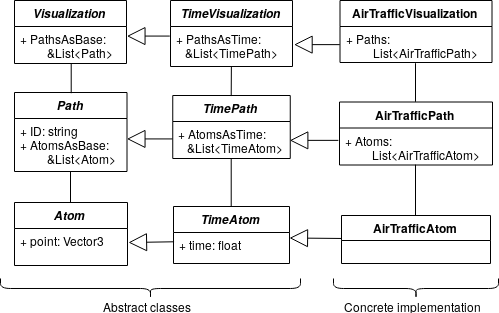

The diagram above was exported from draw.io. Its source (the exported page's mxGraphModel, read from the mxfile embedded in the PNG):
<mxGraphModel dx="1200" dy="653" grid="0" gridSize="10" guides="1" tooltips="1" connect="1" arrows="1" fold="1" page="1" pageScale="1" pageWidth="827" pageHeight="1169" background="#ffffff" math="0" shadow="0">
  <root>
    <mxCell id="0" />
    <mxCell id="1" parent="0" />
    <mxCell id="2" value="Visualization" style="swimlane;fontStyle=3;align=center;verticalAlign=top;childLayout=stackLayout;horizontal=1;startSize=26;horizontalStack=0;resizeParent=1;resizeParentMax=0;resizeLast=0;collapsible=1;marginBottom=0;" vertex="1" parent="1">
      <mxGeometry x="29" y="50" width="112" height="63" as="geometry" />
    </mxCell>
    <mxCell id="3" value="+ PathsAsBase: &#10;         &amp;List&lt;Path&gt;" style="text;strokeColor=none;fillColor=none;align=left;verticalAlign=top;spacingLeft=4;spacingRight=4;overflow=hidden;rotatable=0;points=[[0,0.5],[1,0.5]];portConstraint=eastwest;" vertex="1" parent="2">
      <mxGeometry y="26" width="112" height="37" as="geometry" />
    </mxCell>
    <mxCell id="4" value="Path" style="swimlane;fontStyle=3;align=center;verticalAlign=top;childLayout=stackLayout;horizontal=1;startSize=26;horizontalStack=0;resizeParent=1;resizeParentMax=0;resizeLast=0;collapsible=1;marginBottom=0;" vertex="1" parent="1">
      <mxGeometry x="29" y="142" width="112.5" height="79" as="geometry" />
    </mxCell>
    <mxCell id="5" value="+ ID: string&#10;+ AtomsAsBase: &#10;         &amp;List&lt;Atom&gt;" style="text;strokeColor=none;fillColor=none;align=left;verticalAlign=top;spacingLeft=4;spacingRight=4;overflow=hidden;rotatable=0;points=[[0,0.5],[1,0.5]];portConstraint=eastwest;" vertex="1" parent="4">
      <mxGeometry y="26" width="112.5" height="53" as="geometry" />
    </mxCell>
    <mxCell id="6" value="Atom" style="swimlane;fontStyle=3;align=center;verticalAlign=top;childLayout=stackLayout;horizontal=1;startSize=26;horizontalStack=0;resizeParent=1;resizeParentMax=0;resizeLast=0;collapsible=1;marginBottom=0;" vertex="1" parent="1">
      <mxGeometry x="29" y="252" width="113" height="63" as="geometry">
        <mxRectangle x="40" y="370" width="60" height="26" as="alternateBounds" />
      </mxGeometry>
    </mxCell>
    <mxCell id="7" value="+ point: Vector3&#10;&#10;" style="text;strokeColor=none;fillColor=none;align=left;verticalAlign=top;spacingLeft=4;spacingRight=4;overflow=hidden;rotatable=0;points=[[0,0.5],[1,0.5]];portConstraint=eastwest;" vertex="1" parent="6">
      <mxGeometry y="26" width="113" height="37" as="geometry" />
    </mxCell>
    <mxCell id="8" value="" style="endArrow=none;html=1;" edge="1" parent="1">
      <mxGeometry width="50" height="50" relative="1" as="geometry">
        <mxPoint x="85" y="252.0000000000001" as="sourcePoint" />
        <mxPoint x="85" y="221" as="targetPoint" />
      </mxGeometry>
    </mxCell>
    <mxCell id="9" value="" style="endArrow=none;html=1;exitX=0.5;exitY=0;exitDx=0;exitDy=0;entryX=0.5;entryY=1;entryDx=0;entryDy=0;" edge="1" source="4" target="2" parent="1">
      <mxGeometry width="50" height="50" relative="1" as="geometry">
        <mxPoint x="94" y="170" as="sourcePoint" />
        <mxPoint x="119" y="136" as="targetPoint" />
      </mxGeometry>
    </mxCell>
    <mxCell id="10" value="TimeVisualization" style="swimlane;fontStyle=3;align=center;verticalAlign=top;childLayout=stackLayout;horizontal=1;startSize=26;horizontalStack=0;resizeParent=1;resizeParentMax=0;resizeLast=0;collapsible=1;marginBottom=0;" vertex="1" parent="1">
      <mxGeometry x="185.00000000000006" y="50" width="122" height="66" as="geometry" />
    </mxCell>
    <mxCell id="11" value="+ PathsAsTime: &#10;   &amp;List&lt;TimePath&gt;" style="text;strokeColor=none;fillColor=none;align=left;verticalAlign=top;spacingLeft=4;spacingRight=4;overflow=hidden;rotatable=0;points=[[0,0.5],[1,0.5]];portConstraint=eastwest;" vertex="1" parent="10">
      <mxGeometry y="26" width="122" height="40" as="geometry" />
    </mxCell>
    <mxCell id="12" value="TimePath" style="swimlane;fontStyle=3;align=center;verticalAlign=top;childLayout=stackLayout;horizontal=1;startSize=26;horizontalStack=0;resizeParent=1;resizeParentMax=0;resizeLast=0;collapsible=1;marginBottom=0;" vertex="1" parent="1">
      <mxGeometry x="187.25000000000003" y="144.99999999999997" width="117.50000000000003" height="63" as="geometry" />
    </mxCell>
    <mxCell id="13" value="+ AtomsAsTime: &#10;   &amp;List&lt;TimeAtom&gt;&#10;" style="text;strokeColor=none;fillColor=none;align=left;verticalAlign=top;spacingLeft=4;spacingRight=4;overflow=hidden;rotatable=0;points=[[0,0.5],[1,0.5]];portConstraint=eastwest;" vertex="1" parent="12">
      <mxGeometry y="26" width="117.50000000000003" height="37" as="geometry" />
    </mxCell>
    <mxCell id="14" value="TimeAtom" style="swimlane;fontStyle=3;align=center;verticalAlign=top;childLayout=stackLayout;horizontal=1;startSize=26;horizontalStack=0;resizeParent=1;resizeParentMax=0;resizeLast=0;collapsible=1;marginBottom=0;" vertex="1" parent="1">
      <mxGeometry x="187.99999999999994" y="256.00000000000017" width="116" height="57" as="geometry">
        <mxRectangle x="40" y="370" width="60" height="26" as="alternateBounds" />
      </mxGeometry>
    </mxCell>
    <mxCell id="15" value="+ time: float" style="text;strokeColor=none;fillColor=none;align=left;verticalAlign=top;spacingLeft=4;spacingRight=4;overflow=hidden;rotatable=0;points=[[0,0.5],[1,0.5]];portConstraint=eastwest;" vertex="1" parent="14">
      <mxGeometry y="26" width="116" height="31" as="geometry" />
    </mxCell>
    <mxCell id="16" value="" style="endArrow=none;html=1;entryX=0.5;entryY=1;entryDx=0;entryDy=0;exitX=0.5;exitY=0;exitDx=0;exitDy=0;" edge="1" source="14" target="12" parent="1">
      <mxGeometry width="50" height="50" relative="1" as="geometry">
        <mxPoint x="325" y="290" as="sourcePoint" />
        <mxPoint x="350" y="250" as="targetPoint" />
      </mxGeometry>
    </mxCell>
    <mxCell id="17" value="" style="endArrow=none;html=1;exitX=0.5;exitY=0;exitDx=0;exitDy=0;" edge="1" source="12" target="11" parent="1">
      <mxGeometry width="50" height="50" relative="1" as="geometry">
        <mxPoint x="300" y="170" as="sourcePoint" />
        <mxPoint x="335" y="150" as="targetPoint" />
      </mxGeometry>
    </mxCell>
    <mxCell id="18" value="" style="endArrow=block;endSize=16;endFill=0;html=1;exitX=0.003;exitY=0.317;exitDx=0;exitDy=0;exitPerimeter=0;" edge="1" source="15" parent="1">
      <mxGeometry width="160" relative="1" as="geometry">
        <mxPoint x="29" y="400" as="sourcePoint" />
        <mxPoint x="143" y="292.0000000000001" as="targetPoint" />
      </mxGeometry>
    </mxCell>
    <mxCell id="19" value="" style="endArrow=block;endSize=16;endFill=0;html=1;entryX=1.001;entryY=0.376;entryDx=0;entryDy=0;entryPerimeter=0;exitX=0.003;exitY=0.471;exitDx=0;exitDy=0;exitPerimeter=0;" edge="1" source="13" target="5" parent="1">
      <mxGeometry width="160" relative="1" as="geometry">
        <mxPoint x="209" y="188" as="sourcePoint" />
        <mxPoint x="143" y="188" as="targetPoint" />
      </mxGeometry>
    </mxCell>
    <mxCell id="20" value="" style="endArrow=block;endSize=16;endFill=0;html=1;entryX=1;entryY=0.27;entryDx=0;entryDy=0;exitX=-0.005;exitY=0.242;exitDx=0;exitDy=0;entryPerimeter=0;exitPerimeter=0;" edge="1" source="11" target="3" parent="1">
      <mxGeometry width="160" relative="1" as="geometry">
        <mxPoint x="308.16666666666674" y="232.33333333333337" as="sourcePoint" />
        <mxPoint x="219" y="233.16666666666674" as="targetPoint" />
      </mxGeometry>
    </mxCell>
    <mxCell id="21" value="AirTrafficVisualization" style="swimlane;fontStyle=1;align=center;verticalAlign=top;childLayout=stackLayout;horizontal=1;startSize=26;horizontalStack=0;resizeParent=1;resizeParentMax=0;resizeLast=0;collapsible=1;marginBottom=0;" vertex="1" parent="1">
      <mxGeometry x="354.5000000000001" y="50" width="152" height="62" as="geometry" />
    </mxCell>
    <mxCell id="22" value="+ Paths: &#10;         List&lt;AirTrafficPath&gt;&#10;" style="text;strokeColor=none;fillColor=none;align=left;verticalAlign=top;spacingLeft=4;spacingRight=4;overflow=hidden;rotatable=0;points=[[0,0.5],[1,0.5]];portConstraint=eastwest;" vertex="1" parent="21">
      <mxGeometry y="26" width="152" height="36" as="geometry" />
    </mxCell>
    <mxCell id="23" value="AirTrafficPath" style="swimlane;fontStyle=1;align=center;verticalAlign=top;childLayout=stackLayout;horizontal=1;startSize=26;horizontalStack=0;resizeParent=1;resizeParentMax=0;resizeLast=0;collapsible=1;marginBottom=0;" vertex="1" parent="1">
      <mxGeometry x="354" y="151.49999999999991" width="153" height="63" as="geometry" />
    </mxCell>
    <mxCell id="24" value="+ Atoms:  &#10;         List&lt;AirTrafficAtom&gt;&#10;" style="text;strokeColor=none;fillColor=none;align=left;verticalAlign=top;spacingLeft=4;spacingRight=4;overflow=hidden;rotatable=0;points=[[0,0.5],[1,0.5]];portConstraint=eastwest;" vertex="1" parent="23">
      <mxGeometry y="26" width="153" height="37" as="geometry" />
    </mxCell>
    <mxCell id="25" value="" style="endArrow=none;html=1;entryX=0.5;entryY=1;entryDx=0;entryDy=0;exitX=0.5;exitY=0;exitDx=0;exitDy=0;" edge="1" source="30" target="23" parent="1">
      <mxGeometry width="50" height="50" relative="1" as="geometry">
        <mxPoint x="445" y="300" as="sourcePoint" />
        <mxPoint x="470" y="260" as="targetPoint" />
      </mxGeometry>
    </mxCell>
    <mxCell id="26" value="" style="endArrow=none;html=1;exitX=0.5;exitY=0;exitDx=0;exitDy=0;entryX=0.5;entryY=1;entryDx=0;entryDy=0;" edge="1" source="23" target="21" parent="1">
      <mxGeometry width="50" height="50" relative="1" as="geometry">
        <mxPoint x="420" y="180" as="sourcePoint" />
        <mxPoint x="455" y="146" as="targetPoint" />
      </mxGeometry>
    </mxCell>
    <mxCell id="27" value="" style="endArrow=block;endSize=16;endFill=0;html=1;" edge="1" parent="1">
      <mxGeometry width="160" relative="1" as="geometry">
        <mxPoint x="360" y="288" as="sourcePoint" />
        <mxPoint x="304" y="287.4999999999999" as="targetPoint" />
      </mxGeometry>
    </mxCell>
    <mxCell id="28" value="" style="endArrow=block;endSize=16;endFill=0;html=1;exitX=-0.007;exitY=0.324;exitDx=0;exitDy=0;exitPerimeter=0;entryX=1;entryY=0.5;entryDx=0;entryDy=0;" edge="1" source="24" target="13" parent="1">
      <mxGeometry width="160" relative="1" as="geometry">
        <mxPoint x="547" y="233" as="sourcePoint" />
        <mxPoint x="327" y="180" as="targetPoint" />
      </mxGeometry>
    </mxCell>
    <mxCell id="29" value="" style="endArrow=block;endSize=16;endFill=0;html=1;exitX=0;exitY=0.5;exitDx=0;exitDy=0;entryX=1.01;entryY=0.443;entryDx=0;entryDy=0;entryPerimeter=0;" edge="1" source="22" target="11" parent="1">
      <mxGeometry width="160" relative="1" as="geometry">
        <mxPoint x="586.1666666666667" y="242.33333333333337" as="sourcePoint" />
        <mxPoint x="331" y="95" as="targetPoint" />
      </mxGeometry>
    </mxCell>
    <mxCell id="30" value="AirTrafficAtom" style="swimlane;fontStyle=1;align=center;verticalAlign=top;childLayout=stackLayout;horizontal=1;startSize=25;horizontalStack=0;resizeParent=1;resizeParentMax=0;resizeLast=0;collapsible=1;marginBottom=0;" vertex="1" parent="1">
      <mxGeometry x="356" y="265.00000000000017" width="149" height="48" as="geometry">
        <mxRectangle x="40" y="370" width="60" height="26" as="alternateBounds" />
      </mxGeometry>
    </mxCell>
    <mxCell id="31" value="" style="shape=curlyBracket;whiteSpace=wrap;html=1;rounded=1;rotation=-90;" vertex="1" parent="1">
      <mxGeometry x="155" y="188" width="20" height="300" as="geometry" />
    </mxCell>
    <mxCell id="32" value="" style="shape=curlyBracket;whiteSpace=wrap;html=1;rounded=1;rotation=-90;" vertex="1" parent="1">
      <mxGeometry x="420.5" y="255.5" width="20" height="165" as="geometry" />
    </mxCell>
    <mxCell id="33" value="Abstract classes" style="text;html=1;resizable=0;points=[];autosize=1;align=left;verticalAlign=top;spacingTop=-4;" vertex="1" parent="1">
      <mxGeometry x="116" y="347" width="98" height="14" as="geometry" />
    </mxCell>
    <mxCell id="34" value="Concrete implementation" style="text;html=1;resizable=0;points=[];autosize=1;align=left;verticalAlign=top;spacingTop=-4;" vertex="1" parent="1">
      <mxGeometry x="357" y="347" width="147" height="14" as="geometry" />
    </mxCell>
  </root>
</mxGraphModel>